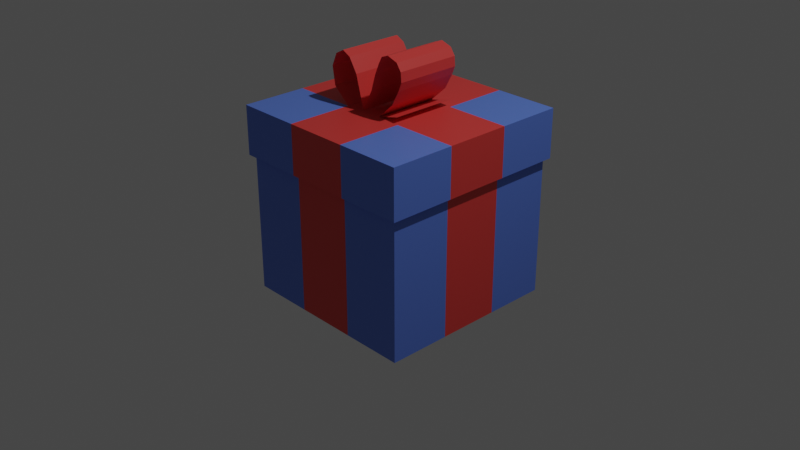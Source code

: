 # Source: Gift.blend  (saved by Blender 3.3.6; exported with 4.5.12 LTS)
import bpy
from mathutils import Matrix  # noqa: F401  (used for matrix-valued properties, if any)

bpy.ops.wm.read_factory_settings(use_empty=True)
scene = bpy.context.scene
scene.name = 'Scene'

# ---- collections
col_collection = bpy.data.collections.new('Collection'); scene.collection.children.link(col_collection)

# ---- materials (node trees are filled in below, after node groups)
mat_material = bpy.data.materials.new('Material')
mat_material.alpha_threshold = 0.0
mat_material.use_transparent_shadow = False
mat_material.roughness = 0.5
mat_material.line_color = (0.0, 0.0, 0.0, 1.0)
mat_material_001 = bpy.data.materials.new('Material.001')
mat_material_001.use_transparent_shadow = False

# ---- material node trees
mat_material.use_nodes = True; mat_material.node_tree.nodes.clear()
_N = mat_material.node_tree.nodes; _L = mat_material.node_tree.links
n0 = _N.new('ShaderNodeOutputMaterial'); n0.name = 'Material Output'; n0.location = (300, 300)
n1 = _N.new('ShaderNodeBsdfPrincipled'); n1.name = 'Principled BSDF'; n1.location = (10, 300)
n1.distribution = 'GGX'
n1.subsurface_method = 'RANDOM_WALK_SKIN'
n1.inputs[0].default_value = (0.1228, 0.2351, 0.8, 1.0)
n1.inputs[3].default_value = 1.45
n1.inputs[27].default_value = (0.0, 0.0, 0.0, 1.0)
n1.inputs[28].default_value = 1.0
_L.new(n1.outputs[0], n0.inputs[0])
n0.is_active_output = True
mat_material_001.use_nodes = True; mat_material_001.node_tree.nodes.clear()
_N = mat_material_001.node_tree.nodes; _L = mat_material_001.node_tree.links
n0 = _N.new('ShaderNodeBsdfPrincipled'); n0.name = 'Principled BSDF'; n0.location = (10, 300)
n0.distribution = 'GGX'
n0.subsurface_method = 'RANDOM_WALK_SKIN'
n0.inputs[0].default_value = (0.8, 0.05741, 0.05163, 1.0)
n0.inputs[3].default_value = 1.45
n0.inputs[27].default_value = (0.0, 0.0, 0.0, 1.0)
n0.inputs[28].default_value = 1.0
n1 = _N.new('ShaderNodeOutputMaterial'); n1.name = 'Material Output'; n1.location = (300, 300)
_L.new(n0.outputs[0], n1.inputs[0])
n1.is_active_output = True

# ---- world
world_world = bpy.data.worlds.new('World'); scene.world = world_world
world_world.use_nodes = True; world_world.node_tree.nodes.clear()
_N = world_world.node_tree.nodes; _L = world_world.node_tree.links
n0 = _N.new('ShaderNodeOutputWorld'); n0.name = 'World Output'; n0.location = (300, 300)
n1 = _N.new('ShaderNodeBackground'); n1.name = 'Background'; n1.location = (10, 300)
n1.inputs[0].default_value = (0.05088, 0.05088, 0.05088, 1.0)
_L.new(n1.outputs[0], n0.inputs[0])
n0.is_active_output = True
world_world.color = (0.05088, 0.05088, 0.05088)
world_world.use_sun_shadow = False
world_world.sun_shadow_jitter_overblur = 0.0

# ---- cameras
cam_camera = bpy.data.cameras.new('Camera')
cam_camera.clip_end = 100.0
cam_camera.ortho_scale = 7.314

# ---- lights
light_light = bpy.data.lights.new('Light', 'POINT')
light_light.transmission_factor = 0.0
light_light.energy = 1000.0
light_light.shadow_soft_size = 0.1
light_light.shadow_maximum_resolution = 0.006
light_light.use_absolute_resolution = True

# ---- meshes
me_cube_001 = bpy.data.meshes.new('Cube.001')
me_cube_001.from_pydata([(1.048, 1.048, 1.012), (1.0, 1.0, -1.0), (1.048, -1.048, 1.012), (1.0, -1.0, -1.0), (-1.048, 1.048, 1.012), (-1.0, 1.0, -1.0), (-1.048, -1.048, 1.012), (-1.0, -1.0, -1.0), (1.0, 1.0, 0.5), (1.0, 1.0, 0.0), (1.0, 1.0, -0.5), (-1.0, -1.0, -0.5), (-1.0, -1.0, 0.0), (-1.0, -1.0, 0.5), (1.0, -1.0, 0.5), (1.0, -1.0, 0.0), (1.0, -1.0, -0.5), (-1.0, 1.0, 0.5), (-1.0, 1.0, 0.0), (-1.0, 1.0, -0.5), (-1.048, -1.048, 0.488), (1.048, 1.048, 0.488), (1.048, -1.048, 0.488), (-1.048, 1.048, 0.488), (0.3333, 1.0, -1.0), (-0.3333, 1.0, -1.0), (0.3493, -1.048, 1.012), (-0.3493, -1.048, 1.012), (-0.3333, -1.0, -1.0), (0.3333, -1.0, -1.0), (-0.3493, 1.048, 1.012), (0.3493, 1.048, 1.012), (-0.3333, 1.0, -0.5), (0.3333, 1.0, -0.5), (-0.3333, 1.0, 0.0), (0.3333, 1.0, 0.0), (-0.3333, 1.0, 0.5), (0.3333, 1.0, 0.5), (0.3333, -1.0, -0.5), (-0.3333, -1.0, -0.5), (0.3333, -1.0, 0.0), (-0.3333, -1.0, 0.0), (0.3333, -1.0, 0.5), (-0.3333, -1.0, 0.5), (-0.3493, 1.048, 0.488), (0.3493, 1.048, 0.488), (0.3493, -1.048, 0.488), (-0.3493, -1.048, 0.488), (-1.0, 0.3333, -1.0), (-1.0, -0.3333, -1.0), (1.048, 0.3493, 1.012), (1.048, -0.3493, 1.012), (-1.048, -0.3493, 1.012), (-1.048, 0.3493, 1.012), (1.0, -0.3333, -1.0), (1.0, 0.3333, -1.0), (1.0, 0.3333, -0.5), (1.0, -0.3333, -0.5), (1.0, 0.3333, 0.0), (1.0, -0.3333, 0.0), (1.0, 0.3333, 0.5), (1.0, -0.3333, 0.5), (-1.0, -0.3333, -0.5), (-1.0, 0.3333, -0.5), (-1.0, -0.3333, 0.0), (-1.0, 0.3333, 0.0), (-1.0, -0.3333, 0.5), (-1.0, 0.3333, 0.5), (1.048, 0.3493, 0.488), (1.048, -0.3493, 0.488), (-1.048, -0.3493, 0.488), (-1.048, 0.3493, 0.488), (-0.3333, 0.3333, -1.0), (-0.3333, -0.3333, -1.0), (0.3333, 0.3333, -1.0), (0.3333, -0.3333, -1.0), (0.3493, 0.3493, 1.012), (0.3493, -0.3493, 1.012), (-0.3493, 0.3493, 1.012), (-0.3493, -0.3493, 1.012), (-0.5347, 0.3493, 1.174), (-0.5347, -0.3493, 1.174), (-0.5656, 0.3493, 1.367), (-0.5656, -0.3493, 1.367), (-0.5038, 0.3493, 1.506), (-0.5038, -0.3493, 1.506), (-0.4034, 0.3493, 1.56), (-0.4034, -0.3493, 1.56), (-0.3107, 0.3493, 1.514), (-0.3107, -0.3493, 1.514), (-0.218, 0.3493, 1.367), (-0.218, -0.3493, 1.367), (-0.164, 0.3493, 1.174), (-0.164, -0.3493, 1.174), (-0.1253, 0.3493, 1.027), (-0.1253, -0.3493, 1.027), (-0.02752, 0.3667, 1.246), (-0.02752, -0.332, 1.246), (0.02655, 0.3667, 1.416), (0.02655, -0.332, 1.416), (0.08061, 0.3667, 1.539), (0.08061, -0.332, 1.539), (0.1192, 0.3667, 1.609), (0.1192, -0.332, 1.609), (0.2042, 0.3667, 1.64), (0.2042, -0.332, 1.64), (0.3201, 0.3667, 1.601), (0.3201, -0.332, 1.601), (0.3741, 0.3667, 1.524), (0.3741, -0.332, 1.524), (0.3819, 0.3667, 1.423), (0.3819, -0.332, 1.423), (0.3432, 0.3667, 1.331), (0.3432, -0.332, 1.331), (0.2583, 0.3667, 1.176), (0.2583, -0.332, 1.176), (0.08061, 0.3667, 1.014), (0.08061, -0.332, 1.014), (0.3296, 0.3613, 1.078), (0.3296, -0.3373, 1.078)], [], [(79, 52, 6, 27), (47, 27, 6, 20), (71, 53, 4, 23), (75, 54, 3, 29), (69, 51, 2, 22), (45, 31, 0, 21), (24, 33, 10, 1), (33, 35, 9, 10), (35, 37, 8, 9), (54, 57, 16, 3), (57, 59, 15, 16), (59, 61, 14, 15), (48, 63, 19, 5), (63, 65, 18, 19), (65, 67, 17, 18), (28, 39, 11, 7), (39, 41, 12, 11), (41, 43, 13, 12), (37, 45, 21, 8), (61, 69, 22, 14), (67, 71, 23, 17), (43, 47, 20, 13), (14, 22, 46, 42), (42, 46, 47, 43), (17, 23, 44, 36), (36, 44, 45, 37), (15, 14, 42, 40), (40, 42, 43, 41), (16, 15, 40, 38), (38, 40, 41, 39), (3, 16, 38, 29), (29, 38, 39, 28), (18, 17, 36, 34), (34, 36, 37, 35), (19, 18, 34, 32), (32, 34, 35, 33), (5, 19, 32, 25), (25, 32, 33, 24), (23, 4, 30, 44), (44, 30, 31, 45), (49, 73, 28, 7), (73, 75, 29, 28), (22, 2, 26, 46), (46, 26, 27, 47), (51, 77, 26, 2), (77, 79, 27, 26), (31, 30, 78, 76), (76, 78, 79, 77), (0, 31, 76, 50), (50, 76, 77, 51), (25, 24, 74, 72), (72, 74, 75, 73), (5, 25, 72, 48), (48, 72, 73, 49), (13, 20, 70, 66), (66, 70, 71, 67), (8, 21, 68, 60), (60, 68, 69, 61), (12, 13, 66, 64), (64, 66, 67, 65), (11, 12, 64, 62), (62, 64, 65, 63), (7, 11, 62, 49), (49, 62, 63, 48), (9, 8, 60, 58), (58, 60, 61, 59), (10, 9, 58, 56), (56, 58, 59, 57), (1, 10, 56, 55), (55, 56, 57, 54), (21, 0, 50, 68), (68, 50, 51, 69), (24, 1, 55, 74), (74, 55, 54, 75), (20, 6, 52, 70), (70, 52, 53, 71), (30, 4, 53, 78), (78, 53, 52, 79), (78, 79, 81, 80), (80, 81, 83, 82), (82, 83, 85, 84), (84, 85, 87, 86), (86, 87, 89, 88), (88, 89, 91, 90), (90, 91, 93, 92), (92, 93, 95, 94), (94, 95, 97, 96), (96, 97, 99, 98), (98, 99, 101, 100), (100, 101, 103, 102), (102, 103, 105, 104), (104, 105, 107, 106), (106, 107, 109, 108), (108, 109, 111, 110), (110, 111, 113, 112), (112, 113, 115, 114), (114, 115, 117, 116), (116, 117, 119, 118)])
me_cube_001.polygons.foreach_set('material_index', [0, 0, 0, 0, 0, 0, 0, 0, 0, 0, 0, 0, 0, 0, 0, 0, 0, 0, 0, 0, 0, 0, 0, 1, 0, 1, 0, 1, 0, 1, 0, 1, 0, 1, 0, 1, 0, 1, 0, 1, 0, 1, 0, 1, 0, 1, 1, 1, 0, 1, 1, 1, 0, 1, 0, 1, 0, 1, 0, 1, 0, 1, 0, 1, 0, 1, 0, 1, 0, 1, 0, 1, 0, 1, 0, 1, 0, 1, 1, 1, 1, 1, 1, 1, 1, 1, 1, 1, 1, 1, 1, 1, 1, 1, 1, 1, 1, 1])
_uv = me_cube_001.uv_layers.new(name='UVMap')
_uv.uv.foreach_set('vector', [0.7917, 0.6667, 0.875, 0.6667, 0.875, 0.75, 0.7917, 0.75, 0.5625, 0.9167, 0.625, 0.9167, 0.625, 1.0, 0.5625, 1.0, 0.5625, 0.1667, 0.625, 0.1667, 0.625, 0.25, 0.5625, 0.25, 0.2917, 0.6667, 0.375, 0.6667, 0.375, 0.75, 0.2917, 0.75, 0.5625, 0.6667, 0.625, 0.6667, 0.625, 0.75, 0.5625, 0.75, 0.5625, 0.4167, 0.625, 0.4167, 0.625, 0.5, 0.5625, 0.5, 0.375, 0.4167, 0.4375, 0.4167, 0.4375, 0.5, 0.375, 0.5, 0.4375, 0.4167, 0.5, 0.4167, 0.5, 0.5, 0.4375, 0.5, 0.5, 0.4167, 0.5625, 0.4167, 0.5625, 0.5, 0.5, 0.5, 0.375, 0.6667, 0.4375, 0.6667, 0.4375, 0.75, 0.375, 0.75, 0.4375, 0.6667, 0.5, 0.6667, 0.5, 0.75, 0.4375, 0.75, 0.5, 0.6667, 0.5625, 0.6667, 0.5625, 0.75, 0.5, 0.75, 0.375, 0.1667, 0.4375, 0.1667, 0.4375, 0.25, 0.375, 0.25, 0.4375, 0.1667, 0.5, 0.1667, 0.5, 0.25, 0.4375, 0.25, 0.5, 0.1667, 0.5625, 0.1667, 0.5625, 0.25, 0.5, 0.25, 0.375, 0.9167, 0.4375, 0.9167, 0.4375, 1.0, 0.375, 1.0, 0.4375, 0.9167, 0.5, 0.9167, 0.5, 1.0, 0.4375, 1.0, 0.5, 0.9167, 0.5625, 0.9167, 0.5625, 1.0, 0.5, 1.0, 0.5625, 0.4167, 0.5625, 0.4167, 0.5625, 0.5, 0.5625, 0.5, 0.5625, 0.6667, 0.5625, 0.6667, 0.5625, 0.75, 0.5625, 0.75, 0.5625, 0.1667, 0.5625, 0.1667, 0.5625, 0.25, 0.5625, 0.25, 0.5625, 0.9167, 0.5625, 0.9167, 0.5625, 1.0, 0.5625, 1.0, 0.5625, 0.75, 0.5625, 0.75, 0.5625, 0.8333, 0.5625, 0.8333, 0.5625, 0.8333, 0.5625, 0.8333, 0.5625, 0.9167, 0.5625, 0.9167, 0.5625, 0.25, 0.5625, 0.25, 0.5625, 0.3333, 0.5625, 0.3333, 0.5625, 0.3333, 0.5625, 0.3333, 0.5625, 0.4167, 0.5625, 0.4167, 0.5, 0.75, 0.5625, 0.75, 0.5625, 0.8333, 0.5, 0.8333, 0.5, 0.8333, 0.5625, 0.8333, 0.5625, 0.9167, 0.5, 0.9167, 0.4375, 0.75, 0.5, 0.75, 0.5, 0.8333, 0.4375, 0.8333, 0.4375, 0.8333, 0.5, 0.8333, 0.5, 0.9167, 0.4375, 0.9167, 0.375, 0.75, 0.4375, 0.75, 0.4375, 0.8333, 0.375, 0.8333, 0.375, 0.8333, 0.4375, 0.8333, 0.4375, 0.9167, 0.375, 0.9167, 0.5, 0.25, 0.5625, 0.25, 0.5625, 0.3333, 0.5, 0.3333, 0.5, 0.3333, 0.5625, 0.3333, 0.5625, 0.4167, 0.5, 0.4167, 0.4375, 0.25, 0.5, 0.25, 0.5, 0.3333, 0.4375, 0.3333, 0.4375, 0.3333, 0.5, 0.3333, 0.5, 0.4167, 0.4375, 0.4167, 0.375, 0.25, 0.4375, 0.25, 0.4375, 0.3333, 0.375, 0.3333, 0.375, 0.3333, 0.4375, 0.3333, 0.4375, 0.4167, 0.375, 0.4167, 0.5625, 0.25, 0.625, 0.25, 0.625, 0.3333, 0.5625, 0.3333, 0.5625, 0.3333, 0.625, 0.3333, 0.625, 0.4167, 0.5625, 0.4167, 0.125, 0.6667, 0.2083, 0.6667, 0.2083, 0.75, 0.125, 0.75, 0.2083, 0.6667, 0.2917, 0.6667, 0.2917, 0.75, 0.2083, 0.75, 0.5625, 0.75, 0.625, 0.75, 0.625, 0.8333, 0.5625, 0.8333, 0.5625, 0.8333, 0.625, 0.8333, 0.625, 0.9167, 0.5625, 0.9167, 0.625, 0.6667, 0.7083, 0.6667, 0.7083, 0.75, 0.625, 0.75, 0.7083, 0.6667, 0.7917, 0.6667, 0.7917, 0.75, 0.7083, 0.75, 0.7083, 0.5, 0.7917, 0.5, 0.7917, 0.5833, 0.7083, 0.5833, 0.7083, 0.5833, 0.7917, 0.5833, 0.7917, 0.6667, 0.7083, 0.6667, 0.625, 0.5, 0.7083, 0.5, 0.7083, 0.5833, 0.625, 0.5833, 0.625, 0.5833, 0.7083, 0.5833, 0.7083, 0.6667, 0.625, 0.6667, 0.2083, 0.5, 0.2917, 0.5, 0.2917, 0.5833, 0.2083, 0.5833, 0.2083, 0.5833, 0.2917, 0.5833, 0.2917, 0.6667, 0.2083, 0.6667, 0.125, 0.5, 0.2083, 0.5, 0.2083, 0.5833, 0.125, 0.5833, 0.125, 0.5833, 0.2083, 0.5833, 0.2083, 0.6667, 0.125, 0.6667, 0.5625, 0.0, 0.5625, 0.0, 0.5625, 0.08333, 0.5625, 0.08333, 0.5625, 0.08333, 0.5625, 0.08333, 0.5625, 0.1667, 0.5625, 0.1667, 0.5625, 0.5, 0.5625, 0.5, 0.5625, 0.5833, 0.5625, 0.5833, 0.5625, 0.5833, 0.5625, 0.5833, 0.5625, 0.6667, 0.5625, 0.6667, 0.5, 0.0, 0.5625, 0.0, 0.5625, 0.08333, 0.5, 0.08333, 0.5, 0.08333, 0.5625, 0.08333, 0.5625, 0.1667, 0.5, 0.1667, 0.4375, 0.0, 0.5, 0.0, 0.5, 0.08333, 0.4375, 0.08333, 0.4375, 0.08333, 0.5, 0.08333, 0.5, 0.1667, 0.4375, 0.1667, 0.375, 0.0, 0.4375, 0.0, 0.4375, 0.08333, 0.375, 0.08333, 0.375, 0.08333, 0.4375, 0.08333, 0.4375, 0.1667, 0.375, 0.1667, 0.5, 0.5, 0.5625, 0.5, 0.5625, 0.5833, 0.5, 0.5833, 0.5, 0.5833, 0.5625, 0.5833, 0.5625, 0.6667, 0.5, 0.6667, 0.4375, 0.5, 0.5, 0.5, 0.5, 0.5833, 0.4375, 0.5833, 0.4375, 0.5833, 0.5, 0.5833, 0.5, 0.6667, 0.4375, 0.6667, 0.375, 0.5, 0.4375, 0.5, 0.4375, 0.5833, 0.375, 0.5833, 0.375, 0.5833, 0.4375, 0.5833, 0.4375, 0.6667, 0.375, 0.6667, 0.5625, 0.5, 0.625, 0.5, 0.625, 0.5833, 0.5625, 0.5833, 0.5625, 0.5833, 0.625, 0.5833, 0.625, 0.6667, 0.5625, 0.6667, 0.2917, 0.5, 0.375, 0.5, 0.375, 0.5833, 0.2917, 0.5833, 0.2917, 0.5833, 0.375, 0.5833, 0.375, 0.6667, 0.2917, 0.6667, 0.5625, 0.0, 0.625, 0.0, 0.625, 0.08333, 0.5625, 0.08333, 0.5625, 0.08333, 0.625, 0.08333, 0.625, 0.1667, 0.5625, 0.1667, 0.7917, 0.5, 0.875, 0.5, 0.875, 0.5833, 0.7917, 0.5833, 0.7917, 0.5833, 0.875, 0.5833, 0.875, 0.6667, 0.7917, 0.6667, 0.7917, 0.5833, 0.7917, 0.6667, 0.7917, 0.6667, 0.7917, 0.5833, 0.7917, 0.5833, 0.7917, 0.6667, 0.7917, 0.6667, 0.7917, 0.5833, 0.7917, 0.5833, 0.7917, 0.6667, 0.7917, 0.6667, 0.7917, 0.5833, 0.7917, 0.5833, 0.7917, 0.6667, 0.7917, 0.6667, 0.7917, 0.5833, 0.7917, 0.5833, 0.7917, 0.6667, 0.7917, 0.6667, 0.7917, 0.5833, 0.7917, 0.5833, 0.7917, 0.6667, 0.7917, 0.6667, 0.7917, 0.5833, 0.7917, 0.5833, 0.7917, 0.6667, 0.7917, 0.6667, 0.7917, 0.5833, 0.7917, 0.5833, 0.7917, 0.6667, 0.7917, 0.6667, 0.7917, 0.5833, 0.7917, 0.5833, 0.7917, 0.6667, 0.7917, 0.6667, 0.7917, 0.5833, 0.7917, 0.5833, 0.7917, 0.6667, 0.7917, 0.6667, 0.7917, 0.5833, 0.7917, 0.5833, 0.7917, 0.6667, 0.7917, 0.6667, 0.7917, 0.5833, 0.7917, 0.5833, 0.7917, 0.6667, 0.7917, 0.6667, 0.7917, 0.5833, 0.7917, 0.5833, 0.7917, 0.6667, 0.7917, 0.6667, 0.7917, 0.5833, 0.7917, 0.5833, 0.7917, 0.6667, 0.7917, 0.6667, 0.7917, 0.5833, 0.7917, 0.5833, 0.7917, 0.6667, 0.7917, 0.6667, 0.7917, 0.5833, 0.7917, 0.5833, 0.7917, 0.6667, 0.7917, 0.6667, 0.7917, 0.5833, 0.7917, 0.5833, 0.7917, 0.6667, 0.7917, 0.6667, 0.7917, 0.5833, 0.7917, 0.5833, 0.7917, 0.6667, 0.7917, 0.6667, 0.7917, 0.5833, 0.7917, 0.5833, 0.7917, 0.6667, 0.7917, 0.6667, 0.7917, 0.5833, 0.7917, 0.5833, 0.7917, 0.6667, 0.7917, 0.6667, 0.7917, 0.5833])
me_cube_001.materials.append(mat_material)
me_cube_001.materials.append(mat_material_001)
me_cube_001.use_mirror_vertex_groups = False
me_cube_001.update()

# ---- objects
ob_light = bpy.data.objects.new('Light', light_light)
ob_camera = bpy.data.objects.new('Camera', cam_camera)
ob_cube_001 = bpy.data.objects.new('Cube.001', me_cube_001)

# ---- transforms, parenting, visibility, modifiers, constraints
ob_light.location = (4.076, 1.005, 9.326)
ob_light.rotation_euler = (0.6503, 0.05522, 1.866)
ob_light.lock_rotations_4d = False
ob_light.empty_display_type = 'ARROWS'
ob_light.color = (0.0, 0.0, 0.0, 0.0)
ob_light.lineart.crease_threshold = 0.0
ob_camera.location = (7.359, -6.926, 5.813)
ob_camera.rotation_euler = (1.109, 0.0, 0.8149)
ob_camera.lock_rotations_4d = False
ob_camera.empty_display_type = 'ARROWS'
ob_camera.color = (0.0, 0.0, 0.0, 0.0)
ob_camera.display_type = 'WIRE'
ob_camera.lineart.crease_threshold = 0.0
ob_cube_001.location = (0.0, 0.0, 1.05)
ob_cube_001.lock_rotations_4d = False
ob_cube_001.empty_display_type = 'ARROWS'
ob_cube_001.lineart.crease_threshold = 0.0

# ---- collection membership
col_collection.objects.link(ob_light)
col_collection.objects.link(ob_camera)
col_collection.objects.link(ob_cube_001)

# ---- scene / render settings (as saved in the file)
scene.camera = ob_camera
scene.frame_start = 1; scene.frame_end = 250; scene.frame_set(1)
scene.render.engine = 'BLENDER_EEVEE_NEXT'
scene.cycles.sampling_pattern = 'TABULATED_SOBOL'
scene.cycles.use_light_tree = False
scene.view_settings.view_transform = 'Filmic'
bpy.context.view_layer.update()
